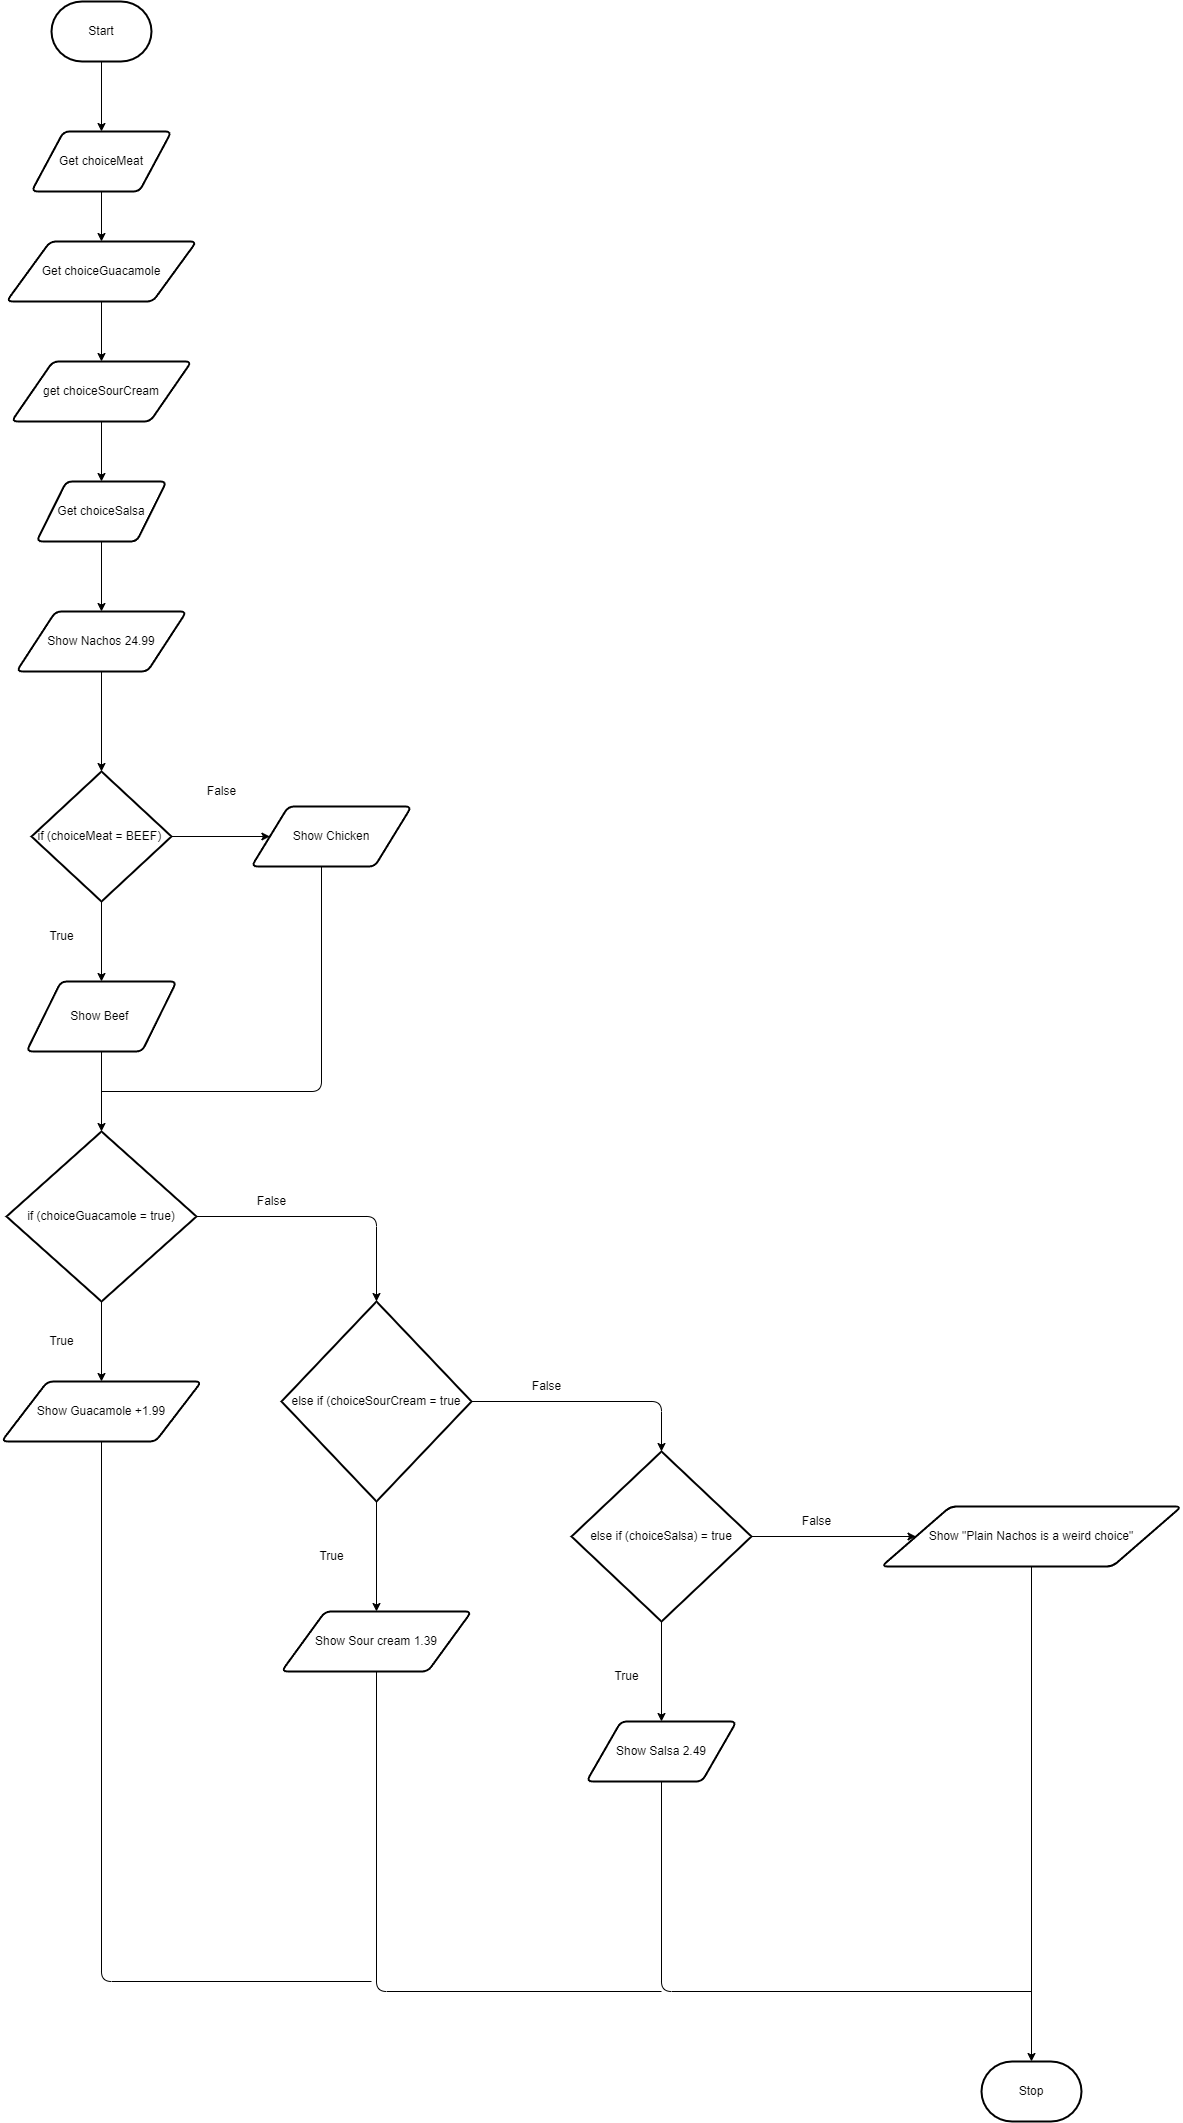

The diagram above was exported from draw.io. Its source (the exported page's mxGraphModel, read from the mxfile embedded in the PNG):
<mxGraphModel dx="1493" dy="2181" grid="1" gridSize="10" guides="1" tooltips="1" connect="1" arrows="1" fold="1" page="1" pageScale="1" pageWidth="850" pageHeight="1100" math="0" shadow="0">
  <root>
    <mxCell id="0" />
    <mxCell id="1" parent="0" />
    <mxCell id="5" style="edgeStyle=none;html=1;" parent="1" source="2" target="4" edge="1">
      <mxGeometry relative="1" as="geometry" />
    </mxCell>
    <mxCell id="2" value="Start" style="strokeWidth=2;html=1;shape=mxgraph.flowchart.terminator;whiteSpace=wrap;" parent="1" vertex="1">
      <mxGeometry x="70" y="-500" width="100" height="60" as="geometry" />
    </mxCell>
    <mxCell id="3" value="Stop" style="strokeWidth=2;html=1;shape=mxgraph.flowchart.terminator;whiteSpace=wrap;" parent="1" vertex="1">
      <mxGeometry x="1000" y="1560" width="100" height="60" as="geometry" />
    </mxCell>
    <mxCell id="7" style="edgeStyle=none;html=1;entryX=0.5;entryY=0;entryDx=0;entryDy=0;" parent="1" source="4" target="6" edge="1">
      <mxGeometry relative="1" as="geometry" />
    </mxCell>
    <mxCell id="4" value="Get choiceMeat" style="shape=parallelogram;html=1;strokeWidth=2;perimeter=parallelogramPerimeter;whiteSpace=wrap;rounded=1;arcSize=12;size=0.23;" parent="1" vertex="1">
      <mxGeometry x="50" y="-370" width="140" height="60" as="geometry" />
    </mxCell>
    <mxCell id="11" style="edgeStyle=none;html=1;entryX=0.5;entryY=0;entryDx=0;entryDy=0;endArrow=classic;endFill=1;" parent="1" source="6" target="8" edge="1">
      <mxGeometry relative="1" as="geometry" />
    </mxCell>
    <mxCell id="6" value="Get choiceGuacamole" style="shape=parallelogram;html=1;strokeWidth=2;perimeter=parallelogramPerimeter;whiteSpace=wrap;rounded=1;arcSize=12;size=0.23;" parent="1" vertex="1">
      <mxGeometry x="25" y="-260" width="190" height="60" as="geometry" />
    </mxCell>
    <mxCell id="13" style="edgeStyle=none;html=1;endArrow=classic;endFill=1;" parent="1" source="8" target="12" edge="1">
      <mxGeometry relative="1" as="geometry" />
    </mxCell>
    <mxCell id="8" value="get choiceSourCream" style="shape=parallelogram;html=1;strokeWidth=2;perimeter=parallelogramPerimeter;whiteSpace=wrap;rounded=1;arcSize=12;size=0.23;" parent="1" vertex="1">
      <mxGeometry x="30" y="-140" width="180" height="60" as="geometry" />
    </mxCell>
    <mxCell id="30" style="edgeStyle=orthogonalEdgeStyle;html=1;endArrow=classic;endFill=1;" parent="1" source="12" target="29" edge="1">
      <mxGeometry relative="1" as="geometry" />
    </mxCell>
    <mxCell id="12" value="Get choiceSalsa" style="shape=parallelogram;html=1;strokeWidth=2;perimeter=parallelogramPerimeter;whiteSpace=wrap;rounded=1;arcSize=12;size=0.23;" parent="1" vertex="1">
      <mxGeometry x="55" y="-20" width="130" height="60" as="geometry" />
    </mxCell>
    <mxCell id="20" style="html=1;entryX=0.5;entryY=0;entryDx=0;entryDy=0;endArrow=classic;endFill=1;" parent="1" source="14" target="19" edge="1">
      <mxGeometry relative="1" as="geometry" />
    </mxCell>
    <mxCell id="25" style="edgeStyle=none;html=1;entryX=0;entryY=0.5;entryDx=0;entryDy=0;endArrow=classic;endFill=1;" parent="1" source="14" target="24" edge="1">
      <mxGeometry relative="1" as="geometry" />
    </mxCell>
    <mxCell id="14" value="if (choiceMeat = BEEF)&amp;nbsp;" style="strokeWidth=2;html=1;shape=mxgraph.flowchart.decision;whiteSpace=wrap;" parent="1" vertex="1">
      <mxGeometry x="50" y="270" width="140" height="130" as="geometry" />
    </mxCell>
    <mxCell id="28" style="edgeStyle=orthogonalEdgeStyle;html=1;entryX=0.5;entryY=0;entryDx=0;entryDy=0;endArrow=classic;endFill=1;" parent="1" source="16" target="27" edge="1">
      <mxGeometry relative="1" as="geometry" />
    </mxCell>
    <mxCell id="33" style="edgeStyle=orthogonalEdgeStyle;html=1;entryX=0.5;entryY=0;entryDx=0;entryDy=0;entryPerimeter=0;endArrow=classic;endFill=1;" parent="1" source="16" target="32" edge="1">
      <mxGeometry relative="1" as="geometry" />
    </mxCell>
    <mxCell id="16" value="if (choiceGuacamole = true)" style="strokeWidth=2;html=1;shape=mxgraph.flowchart.decision;whiteSpace=wrap;" parent="1" vertex="1">
      <mxGeometry x="25" y="630" width="190" height="170" as="geometry" />
    </mxCell>
    <mxCell id="23" style="edgeStyle=none;html=1;entryX=0.5;entryY=0;entryDx=0;entryDy=0;entryPerimeter=0;endArrow=classic;endFill=1;" parent="1" source="19" target="16" edge="1">
      <mxGeometry relative="1" as="geometry" />
    </mxCell>
    <mxCell id="19" value="Show Beef&amp;nbsp;" style="shape=parallelogram;html=1;strokeWidth=2;perimeter=parallelogramPerimeter;whiteSpace=wrap;rounded=1;arcSize=12;size=0.23;" parent="1" vertex="1">
      <mxGeometry x="45" y="480" width="150" height="70" as="geometry" />
    </mxCell>
    <mxCell id="21" value="True" style="text;html=1;align=center;verticalAlign=middle;resizable=0;points=[];autosize=1;strokeColor=none;fillColor=none;" parent="1" vertex="1">
      <mxGeometry x="55" y="420" width="50" height="30" as="geometry" />
    </mxCell>
    <mxCell id="22" value="False" style="text;html=1;align=center;verticalAlign=middle;resizable=0;points=[];autosize=1;strokeColor=none;fillColor=none;" parent="1" vertex="1">
      <mxGeometry x="215" y="275" width="50" height="30" as="geometry" />
    </mxCell>
    <mxCell id="26" style="edgeStyle=orthogonalEdgeStyle;html=1;endArrow=none;endFill=0;" parent="1" source="24" edge="1">
      <mxGeometry relative="1" as="geometry">
        <mxPoint x="120" y="590" as="targetPoint" />
        <Array as="points">
          <mxPoint x="340" y="590" />
        </Array>
      </mxGeometry>
    </mxCell>
    <mxCell id="24" value="Show Chicken" style="shape=parallelogram;html=1;strokeWidth=2;perimeter=parallelogramPerimeter;whiteSpace=wrap;rounded=1;arcSize=12;size=0.23;" parent="1" vertex="1">
      <mxGeometry x="270" y="305" width="160" height="60" as="geometry" />
    </mxCell>
    <mxCell id="50" style="edgeStyle=orthogonalEdgeStyle;html=1;endArrow=none;endFill=0;" edge="1" parent="1" source="27">
      <mxGeometry relative="1" as="geometry">
        <mxPoint x="390" y="1480" as="targetPoint" />
        <Array as="points">
          <mxPoint x="120" y="1480" />
        </Array>
      </mxGeometry>
    </mxCell>
    <mxCell id="27" value="Show Guacamole +1.99" style="shape=parallelogram;html=1;strokeWidth=2;perimeter=parallelogramPerimeter;whiteSpace=wrap;rounded=1;arcSize=12;size=0.23;" parent="1" vertex="1">
      <mxGeometry x="20" y="880" width="200" height="60" as="geometry" />
    </mxCell>
    <mxCell id="31" style="edgeStyle=orthogonalEdgeStyle;html=1;entryX=0.5;entryY=0;entryDx=0;entryDy=0;entryPerimeter=0;endArrow=classic;endFill=1;" parent="1" source="29" target="14" edge="1">
      <mxGeometry relative="1" as="geometry" />
    </mxCell>
    <mxCell id="29" value="Show Nachos 24.99" style="shape=parallelogram;html=1;strokeWidth=2;perimeter=parallelogramPerimeter;whiteSpace=wrap;rounded=1;arcSize=12;size=0.23;" parent="1" vertex="1">
      <mxGeometry x="35" y="110" width="170" height="60" as="geometry" />
    </mxCell>
    <mxCell id="35" style="edgeStyle=orthogonalEdgeStyle;html=1;endArrow=classic;endFill=1;" parent="1" source="32" target="34" edge="1">
      <mxGeometry relative="1" as="geometry" />
    </mxCell>
    <mxCell id="40" style="edgeStyle=orthogonalEdgeStyle;html=1;entryX=0.5;entryY=0;entryDx=0;entryDy=0;entryPerimeter=0;endArrow=classic;endFill=1;" parent="1" source="32" target="39" edge="1">
      <mxGeometry relative="1" as="geometry" />
    </mxCell>
    <mxCell id="32" value="else if (choiceSourCream = true" style="strokeWidth=2;html=1;shape=mxgraph.flowchart.decision;whiteSpace=wrap;" parent="1" vertex="1">
      <mxGeometry x="300" y="800" width="190" height="200" as="geometry" />
    </mxCell>
    <mxCell id="48" style="edgeStyle=orthogonalEdgeStyle;html=1;endArrow=none;endFill=0;" edge="1" parent="1" source="34">
      <mxGeometry relative="1" as="geometry">
        <mxPoint x="680" y="1490" as="targetPoint" />
        <Array as="points">
          <mxPoint x="395" y="1490" />
        </Array>
      </mxGeometry>
    </mxCell>
    <mxCell id="34" value="Show Sour cream 1.39" style="shape=parallelogram;html=1;strokeWidth=2;perimeter=parallelogramPerimeter;whiteSpace=wrap;rounded=1;arcSize=12;size=0.23;" parent="1" vertex="1">
      <mxGeometry x="300" y="1110" width="190" height="60" as="geometry" />
    </mxCell>
    <mxCell id="36" value="True" style="text;html=1;align=center;verticalAlign=middle;resizable=0;points=[];autosize=1;strokeColor=none;fillColor=none;" parent="1" vertex="1">
      <mxGeometry x="55" y="825" width="50" height="30" as="geometry" />
    </mxCell>
    <mxCell id="37" value="False" style="text;html=1;align=center;verticalAlign=middle;resizable=0;points=[];autosize=1;strokeColor=none;fillColor=none;" parent="1" vertex="1">
      <mxGeometry x="265" y="685" width="50" height="30" as="geometry" />
    </mxCell>
    <mxCell id="38" value="True" style="text;html=1;align=center;verticalAlign=middle;resizable=0;points=[];autosize=1;strokeColor=none;fillColor=none;" parent="1" vertex="1">
      <mxGeometry x="325" y="1040" width="50" height="30" as="geometry" />
    </mxCell>
    <mxCell id="43" style="edgeStyle=orthogonalEdgeStyle;html=1;entryX=0.5;entryY=0;entryDx=0;entryDy=0;endArrow=classic;endFill=1;" parent="1" source="39" target="42" edge="1">
      <mxGeometry relative="1" as="geometry" />
    </mxCell>
    <mxCell id="45" style="edgeStyle=orthogonalEdgeStyle;html=1;endArrow=classic;endFill=1;" parent="1" source="39" target="44" edge="1">
      <mxGeometry relative="1" as="geometry" />
    </mxCell>
    <mxCell id="39" value="else if (choiceSalsa) = true" style="strokeWidth=2;html=1;shape=mxgraph.flowchart.decision;whiteSpace=wrap;" parent="1" vertex="1">
      <mxGeometry x="590" y="950" width="180" height="170" as="geometry" />
    </mxCell>
    <mxCell id="41" value="False" style="text;html=1;align=center;verticalAlign=middle;resizable=0;points=[];autosize=1;strokeColor=none;fillColor=none;" parent="1" vertex="1">
      <mxGeometry x="540" y="870" width="50" height="30" as="geometry" />
    </mxCell>
    <mxCell id="47" style="edgeStyle=orthogonalEdgeStyle;html=1;endArrow=none;endFill=0;" edge="1" parent="1" source="42">
      <mxGeometry relative="1" as="geometry">
        <mxPoint x="1050" y="1490" as="targetPoint" />
        <Array as="points">
          <mxPoint x="680" y="1490" />
        </Array>
      </mxGeometry>
    </mxCell>
    <mxCell id="42" value="Show Salsa 2.49" style="shape=parallelogram;html=1;strokeWidth=2;perimeter=parallelogramPerimeter;whiteSpace=wrap;rounded=1;arcSize=12;size=0.23;" parent="1" vertex="1">
      <mxGeometry x="605" y="1220" width="150" height="60" as="geometry" />
    </mxCell>
    <mxCell id="46" style="edgeStyle=orthogonalEdgeStyle;html=1;endArrow=classic;endFill=1;" parent="1" source="44" target="3" edge="1">
      <mxGeometry relative="1" as="geometry" />
    </mxCell>
    <mxCell id="44" value="Show &quot;Plain Nachos is a weird choice&quot;" style="shape=parallelogram;html=1;strokeWidth=2;perimeter=parallelogramPerimeter;whiteSpace=wrap;rounded=1;arcSize=12;size=0.23;" parent="1" vertex="1">
      <mxGeometry x="900" y="1005" width="300" height="60" as="geometry" />
    </mxCell>
    <mxCell id="51" value="False" style="text;html=1;align=center;verticalAlign=middle;resizable=0;points=[];autosize=1;strokeColor=none;fillColor=none;" vertex="1" parent="1">
      <mxGeometry x="810" y="1005" width="50" height="30" as="geometry" />
    </mxCell>
    <mxCell id="52" value="True" style="text;html=1;align=center;verticalAlign=middle;resizable=0;points=[];autosize=1;strokeColor=none;fillColor=none;" vertex="1" parent="1">
      <mxGeometry x="620" y="1160" width="50" height="30" as="geometry" />
    </mxCell>
  </root>
</mxGraphModel>